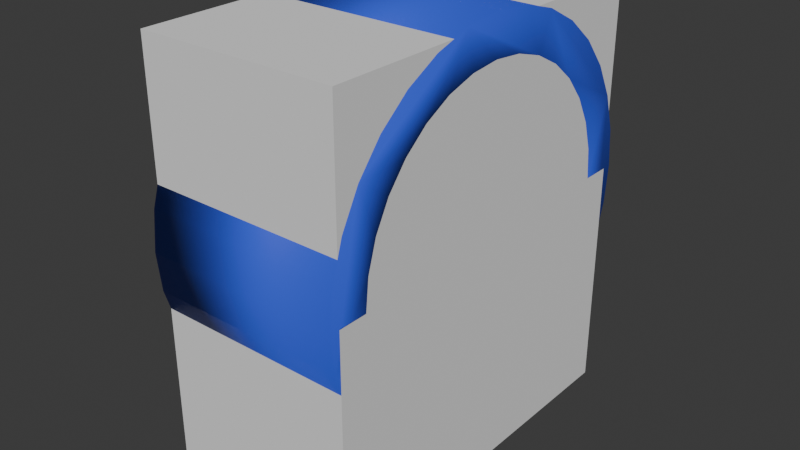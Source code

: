 # Source: body.blend  (saved by Blender 4.1.23; exported with 4.5.12 LTS)
import bpy
from mathutils import Matrix  # noqa: F401  (used for matrix-valued properties, if any)

bpy.ops.wm.read_factory_settings(use_empty=True)
scene = bpy.context.scene
scene.name = 'Scene'

# ---- collections
col_collection = bpy.data.collections.new('Collection'); scene.collection.children.link(col_collection)

# ---- materials (node trees are filled in below, after node groups)
mat_material_001 = bpy.data.materials.new('Material.001')
mat_material_001.alpha_threshold = 0.0
mat_material_001.use_transparent_shadow = False
mat_material_001.roughness = 0.5
mat_material_001.line_color = (0.0, 0.0, 0.0, 1.0)
mat_005 = bpy.data.materials.new('マテリアル.005')
mat_005.use_transparent_shadow = False

# ---- material node trees
mat_material_001.use_nodes = True; mat_material_001.node_tree.nodes.clear()
_N = mat_material_001.node_tree.nodes; _L = mat_material_001.node_tree.links
n0 = _N.new('ShaderNodeOutputMaterial'); n0.name = 'Material Output'; n0.location = (300, 300)
n1 = _N.new('ShaderNodeBsdfPrincipled'); n1.name = 'Principled BSDF'; n1.location = (10, 300)
n1.inputs[3].default_value = 1.45
_L.new(n1.outputs[0], n0.inputs[0])
n0.is_active_output = True
mat_005.use_nodes = True; mat_005.node_tree.nodes.clear()
_N = mat_005.node_tree.nodes; _L = mat_005.node_tree.links
n0 = _N.new('ShaderNodeBsdfPrincipled'); n0.name = 'プリンシプルBSDF'; n0.location = (10, 300)
n0.inputs[0].default_value = (0.04578, 0.09977, 0.8002, 1.0)
n1 = _N.new('ShaderNodeOutputMaterial'); n1.name = 'マテリアル出力'; n1.location = (300, 300)
_L.new(n0.outputs[0], n1.inputs[0])
n1.is_active_output = True

# ---- world
world_world = bpy.data.worlds.new('World'); scene.world = world_world
world_world.use_nodes = True; world_world.node_tree.nodes.clear()
_N = world_world.node_tree.nodes; _L = world_world.node_tree.links
n0 = _N.new('ShaderNodeOutputWorld'); n0.name = 'World Output'; n0.location = (300, 300)
n1 = _N.new('ShaderNodeBackground'); n1.name = 'Background'; n1.location = (10, 300)
n1.inputs[0].default_value = (0.05088, 0.05088, 0.05088, 1.0)
_L.new(n1.outputs[0], n0.inputs[0])
n0.is_active_output = True
world_world.color = (0.05088, 0.05088, 0.05088)
world_world.use_sun_shadow = False
world_world.sun_shadow_jitter_overblur = 0.0

# ---- meshes
me_005 = bpy.data.meshes.new('立方体.005')
me_005.from_pydata([(-0.9, -1.0, -0.8), (-1.0, -1.0, 1.0), (-0.9, 1.0, -0.8), (-1.0, 1.0, 1.0), (0.9, -1.0, -0.8), (1.0, -1.0, 1.0), (0.9, 1.0, -0.8), (1.0, 1.0, 1.0), (0.9, 1.0, 1.0), (-0.9, 1.0, 1.0), (-0.9, -1.0, 1.0), (0.9, -1.0, 1.0), (0.9, -1.0, -1.0), (1.0, -1.0, -0.9), (0.95, -1.0, -0.9866), (0.9866, -1.0, -0.95), (1.0, 1.0, -0.9), (0.9, 1.0, -1.0), (0.9866, 1.0, -0.95), (0.95, 1.0, -0.9866), (-1.0, -1.0, -0.9), (-0.9, -1.0, -1.0), (-0.9866, -1.0, -0.95), (-0.95, -1.0, -0.9866), (-0.9, 1.0, -1.0), (-1.0, 1.0, -0.9), (-0.95, 1.0, -0.9866), (-0.9866, 1.0, -0.95)], [], [(24, 17, 12, 21), (16, 7, 5, 13), (20, 1, 3, 25), (3, 1, 10, 9), (11, 5, 7, 8), (0, 2, 9, 10), (6, 4, 11, 8), (2, 0, 4, 6), (12, 17, 19, 14), (14, 19, 18, 15), (15, 18, 16, 13), (7, 16, 18, 19, 17, 24, 26, 27, 25, 3, 9, 2, 6, 8), (20, 25, 27, 22), (22, 27, 26, 23), (23, 26, 24, 21), (10, 1, 20, 22, 23, 21, 12, 14, 15, 13, 5, 11, 4, 0)])
me_005.polygons.foreach_set('use_smooth', [True] * 16)
_uv = me_005.uv_layers.new(name='UVマップ')
_uv.uv.foreach_set('vector', [0.1375, 0.5, 0.3625, 0.5, 0.3625, 0.75, 0.1375, 0.75, 0.3875, 0.5, 0.625, 0.5, 0.625, 0.75, 0.3875, 0.75, 0.3875, 0.0, 0.625, 0.0, 0.625, 0.25, 0.3875, 0.25, 0.875, 0.5, 0.875, 0.75, 0.8625, 0.75, 0.8625, 0.5, 0.6375, 0.75, 0.625, 0.75, 0.625, 0.5, 0.6375, 0.5, 0.375, 0.0, 0.375, 0.25, 0.6, 0.25, 0.6, 0.0, 0.375, 0.5, 0.375, 0.75, 0.6, 0.75, 0.6, 0.5, 0.125, 0.5, 0.125, 0.75, 0.375, 0.75, 0.375, 0.5, 0.3625, 0.75, 0.3625, 0.5, 0.3688, 0.5, 0.3688, 0.75, 0.3688, 0.75, 0.3688, 0.5, 0.3813, 0.5, 0.3813, 0.75, 0.3813, 0.75, 0.3813, 0.5, 0.3875, 0.5, 0.3875, 0.75, 0.625, 0.5, 0.3875, 0.5, 0.3812, 0.4983, 0.3767, 0.4937, 0.375, 0.4875, 0.375, 0.2625, 0.3767, 0.2563, 0.3812, 0.2517, 0.3875, 0.25, 0.625, 0.25, 0.625, 0.2625, 0.4, 0.2625, 0.4, 0.4875, 0.625, 0.4875, 0.3875, 0.0, 0.3875, 0.25, 0.375, 0.25, 0.375, 0.0, 0.125, 0.75, 0.125, 0.5, 0.1312, 0.5, 0.1313, 0.75, 0.1313, 0.75, 0.1312, 0.5, 0.1375, 0.5, 0.1375, 0.75, 0.625, 0.9875, 0.625, 1.0, 0.3875, 1.0, 0.3812, 0.9983, 0.3767, 0.9937, 0.375, 0.9875, 0.375, 0.7625, 0.3767, 0.7563, 0.3813, 0.7517, 0.3875, 0.75, 0.625, 0.75, 0.625, 0.7625, 0.4, 0.7625, 0.4, 0.9875])
me_005.materials.append(mat_material_001)
me_005.update()
me_003 = bpy.data.meshes.new('立方体.003')
me_003.from_pydata([(-0.9, -1.0, -0.8), (-1.0, -1.0, 1.0), (-0.9, 1.0, -0.8), (-1.0, 1.0, 1.0), (0.9, -1.0, -0.8), (1.0, -1.0, 1.0), (0.9, 1.0, -0.8), (1.0, 1.0, 1.0), (0.9, 1.0, 1.0), (-0.9, 1.0, 1.0), (-0.9, -1.0, 1.0), (0.9, -1.0, 1.0), (0.9, -1.0, -1.0), (1.0, -1.0, -0.9), (0.95, -1.0, -0.9866), (0.9866, -1.0, -0.95), (1.0, 1.0, -0.9), (0.9, 1.0, -1.0), (0.9866, 1.0, -0.95), (0.95, 1.0, -0.9866), (-1.0, -1.0, -0.9), (-0.9, -1.0, -1.0), (-0.9866, -1.0, -0.95), (-0.95, -1.0, -0.9866), (-0.9, 1.0, -1.0), (-1.0, 1.0, -0.9), (-0.95, 1.0, -0.9866), (-0.9866, 1.0, -0.95)], [], [(24, 17, 12, 21), (16, 7, 5, 13), (20, 1, 3, 25), (3, 1, 10, 9), (11, 5, 7, 8), (0, 2, 9, 10), (6, 4, 11, 8), (2, 0, 4, 6), (12, 17, 19, 14), (14, 19, 18, 15), (15, 18, 16, 13), (7, 16, 18, 19, 17, 24, 26, 27, 25, 3, 9, 2, 6, 8), (20, 25, 27, 22), (22, 27, 26, 23), (23, 26, 24, 21), (10, 1, 20, 22, 23, 21, 12, 14, 15, 13, 5, 11, 4, 0)])
me_003.polygons.foreach_set('use_smooth', [True] * 16)
_uv = me_003.uv_layers.new(name='UVマップ')
_uv.uv.foreach_set('vector', [0.1375, 0.5, 0.3625, 0.5, 0.3625, 0.75, 0.1375, 0.75, 0.3875, 0.5, 0.625, 0.5, 0.625, 0.75, 0.3875, 0.75, 0.3875, 0.0, 0.625, 0.0, 0.625, 0.25, 0.3875, 0.25, 0.875, 0.5, 0.875, 0.75, 0.8625, 0.75, 0.8625, 0.5, 0.6375, 0.75, 0.625, 0.75, 0.625, 0.5, 0.6375, 0.5, 0.375, 0.0, 0.375, 0.25, 0.6, 0.25, 0.6, 0.0, 0.375, 0.5, 0.375, 0.75, 0.6, 0.75, 0.6, 0.5, 0.125, 0.5, 0.125, 0.75, 0.375, 0.75, 0.375, 0.5, 0.3625, 0.75, 0.3625, 0.5, 0.3688, 0.5, 0.3688, 0.75, 0.3688, 0.75, 0.3688, 0.5, 0.3813, 0.5, 0.3813, 0.75, 0.3813, 0.75, 0.3813, 0.5, 0.3875, 0.5, 0.3875, 0.75, 0.625, 0.5, 0.3875, 0.5, 0.3812, 0.4983, 0.3767, 0.4937, 0.375, 0.4875, 0.375, 0.2625, 0.3767, 0.2563, 0.3812, 0.2517, 0.3875, 0.25, 0.625, 0.25, 0.625, 0.2625, 0.4, 0.2625, 0.4, 0.4875, 0.625, 0.4875, 0.3875, 0.0, 0.3875, 0.25, 0.375, 0.25, 0.375, 0.0, 0.125, 0.75, 0.125, 0.5, 0.1312, 0.5, 0.1313, 0.75, 0.1313, 0.75, 0.1312, 0.5, 0.1375, 0.5, 0.1375, 0.75, 0.625, 0.9875, 0.625, 1.0, 0.3875, 1.0, 0.3812, 0.9983, 0.3767, 0.9937, 0.375, 0.9875, 0.375, 0.7625, 0.3767, 0.7563, 0.3813, 0.7517, 0.3875, 0.75, 0.625, 0.75, 0.625, 0.7625, 0.4, 0.7625, 0.4, 0.9875])
me_003.materials.append(mat_material_001)
me_003.update()
me_x = bpy.data.meshes.new('円柱')
me_x.from_pydata([(0.0, 1.0, -1.0), (0.0, 0.8, -0.8074), (0.0, 1.0, 1.0), (0.1951, 0.9808, -1.0), (0.1561, 0.7846, -0.8074), (0.1951, 0.9808, 1.0), (0.3827, 0.9239, -1.0), (0.3061, 0.7391, -0.8074), (0.3827, 0.9239, 1.0), (0.5556, 0.8315, -1.0), (0.4445, 0.6652, -0.8074), (0.5556, 0.8315, 1.0), (0.7071, 0.7071, -1.0), (0.5657, 0.5657, -0.8074), (0.7071, 0.7071, 1.0), (0.8315, 0.5556, -1.0), (0.6652, 0.4445, -0.8074), (0.8315, 0.5556, 1.0), (0.9239, 0.3827, -1.0), (0.7391, 0.3061, -0.8074), (0.9239, 0.3827, 1.0), (0.9808, 0.1951, -1.0), (0.7846, 0.1561, -0.8074), (0.9808, 0.1951, 1.0), (1.0, 0.0, -1.0), (0.8, 0.0, -0.8074), (1.0, 0.0, 1.0), (0.9808, -0.1951, -1.0), (0.7846, -0.1561, -0.8074), (0.9808, -0.1951, 1.0), (0.7391, -0.3061, -0.8074), (0.9239, -0.3827, -1.0), (0.9239, -0.3827, 1.0), (0.8315, -0.5556, -1.0), (0.6652, -0.4445, -0.8074), (0.8315, -0.5556, 1.0), (0.7071, -0.7071, -1.0), (0.5657, -0.5657, -0.8074), (0.7071, -0.7071, 1.0), (0.5556, -0.8315, -1.0), (0.4445, -0.6652, -0.8074), (0.5556, -0.8315, 1.0), (0.3827, -0.9239, -1.0), (0.3061, -0.7391, -0.8074), (0.3827, -0.9239, 1.0), (0.1561, -0.7846, -0.8074), (0.1951, -0.9808, -1.0), (0.1951, -0.9808, 1.0), (0.0, -1.0, -1.0), (0.0, -0.8, -0.8074), (0.0, -1.0, 1.0), (-0.1951, -0.9808, -1.0), (-0.1561, -0.7846, -0.8074), (-0.1951, -0.9808, 1.0), (-0.3827, -0.9239, -1.0), (-0.3061, -0.7391, -0.8074), (-0.3827, -0.9239, 1.0), (-0.5556, -0.8315, -1.0), (-0.4445, -0.6652, -0.8074), (-0.5556, -0.8315, 1.0), (-0.7071, -0.7071, -1.0), (-0.5657, -0.5657, -0.8074), (-0.7071, -0.7071, 1.0), (-0.8315, -0.5556, -1.0), (-0.6652, -0.4445, -0.8074), (-0.8315, -0.5556, 1.0), (-0.9239, -0.3827, -1.0), (-0.7391, -0.3061, -0.8074), (-0.9239, -0.3827, 1.0), (-0.9808, -0.1951, -1.0), (-0.7846, -0.1561, -0.8074), (-0.9808, -0.1951, 1.0), (-1.0, 0.0, -1.0), (-0.8, 0.0, -0.8074), (-1.0, 0.0, 1.0), (-0.9808, 0.1951, -1.0), (-0.7846, 0.1561, -0.8074), (-0.9808, 0.1951, 1.0), (-0.9239, 0.3827, -1.0), (-0.7391, 0.3061, -0.8074), (-0.9239, 0.3827, 1.0), (-0.8315, 0.5556, -1.0), (-0.6652, 0.4445, -0.8074), (-0.8315, 0.5556, 1.0), (-0.7071, 0.7071, -1.0), (-0.5657, 0.5657, -0.8074), (-0.7071, 0.7071, 1.0), (-0.5556, 0.8315, -1.0), (-0.4445, 0.6652, -0.8074), (-0.5556, 0.8315, 1.0), (-0.3827, 0.9239, -1.0), (-0.3061, 0.7391, -0.8074), (-0.3827, 0.9239, 1.0), (-0.1951, 0.9808, -1.0), (-0.1561, 0.7846, -0.8074), (-0.1951, 0.9808, 1.0), (-0.5657, 0.5657, 1.0), (-0.4445, 0.6652, 1.0), (0.0, 0.8, 1.0), (-0.1561, 0.7846, 1.0), (-0.3061, 0.7391, 1.0), (-0.8, 0.0, 1.0), (-0.7846, -0.1561, 1.0), (-0.5657, -0.5657, 1.0), (-0.6652, -0.4445, 1.0), (-0.7391, -0.3061, 1.0), (0.0, -0.8, 1.0), (0.1561, -0.7846, 1.0), (0.4445, -0.6652, 1.0), (0.5657, -0.5657, 1.0), (0.3061, -0.7391, 1.0), (0.5657, 0.5657, 1.0), (0.6652, 0.4445, 1.0), (0.7846, 0.1561, 1.0), (0.8, 0.0, 1.0), (0.7391, 0.3061, 1.0), (-0.7846, 0.1561, 1.0), (-0.6652, 0.4445, 1.0), (-0.7391, 0.3061, 1.0), (-0.4445, -0.6652, 1.0), (-0.3061, -0.7391, 1.0), (0.1561, 0.7846, 1.0), (-0.1561, -0.7846, 1.0), (0.4445, 0.6652, 1.0), (0.3061, 0.7391, 1.0), (0.6652, -0.4445, 1.0), (0.7391, -0.3061, 1.0), (0.7846, -0.1561, 1.0)], [], [(0, 2, 5, 3), (3, 5, 8, 6), (6, 8, 11, 9), (9, 11, 14, 12), (12, 14, 17, 15), (15, 17, 20, 18), (18, 20, 23, 21), (21, 23, 26, 24), (24, 26, 29, 27), (27, 29, 32, 31), (31, 32, 35, 33), (33, 35, 38, 36), (36, 38, 41, 39), (39, 41, 44, 42), (42, 44, 47, 46), (46, 47, 50, 48), (48, 50, 53, 51), (51, 53, 56, 54), (54, 56, 59, 57), (57, 59, 62, 60), (60, 62, 65, 63), (63, 65, 68, 66), (66, 68, 71, 69), (69, 71, 74, 72), (72, 74, 77, 75), (75, 77, 80, 78), (78, 80, 83, 81), (81, 83, 86, 84), (84, 86, 89, 87), (87, 89, 92, 90), (115, 20, 17, 14, 11, 8, 5, 2, 95, 92, 89, 86, 83, 80, 118, 117, 96, 97, 100, 99, 98, 121, 124, 123, 111, 112), (80, 77, 74, 71, 68, 65, 62, 59, 56, 53, 50, 47, 44, 41, 38, 35, 32, 29, 26, 23, 20, 115, 113, 114, 127, 126, 125, 109, 108, 110, 107, 106, 122, 120, 119, 103, 104, 105, 102, 101, 116, 118), (90, 92, 95, 93), (93, 95, 2, 0), (93, 0, 3, 6, 9, 12, 15, 18, 21, 24, 27, 31, 33, 36, 39, 42, 46, 48, 51, 54, 57, 60, 63, 66, 69, 72, 75, 78, 81, 84, 87, 90), (98, 1, 4, 121), (121, 4, 7, 124), (124, 7, 10, 123), (123, 10, 13, 111), (13, 16, 112, 111), (16, 19, 115, 112), (19, 22, 113, 115), (22, 25, 114, 113), (25, 28, 127, 114), (28, 30, 126, 127), (30, 34, 125, 126), (34, 37, 109, 125), (37, 40, 108, 109), (40, 43, 110, 108), (43, 45, 107, 110), (45, 49, 106, 107), (49, 52, 122, 106), (52, 55, 120, 122), (55, 58, 119, 120), (58, 61, 103, 119), (103, 61, 64, 104), (104, 64, 67, 105), (105, 67, 70, 102), (102, 70, 73, 101), (101, 73, 76, 116), (116, 76, 79, 118), (118, 79, 82, 117), (117, 82, 85, 96), (96, 85, 88, 97), (97, 88, 91, 100), (100, 91, 94, 99), (99, 94, 1, 98), (82, 79, 76, 73, 70, 67, 64, 61, 58, 55, 52, 49, 45, 43, 40, 37, 34, 30, 28, 25, 22, 19, 16, 13, 10, 7, 4, 1, 94, 91, 88, 85)])
me_x.polygons.foreach_set('use_smooth', [True] * 68)
_uv = me_x.uv_layers.new(name='UVマップ')
_uv.uv.foreach_set('vector', [1.0, 0.5, 1.0, 1.0, 0.9688, 1.0, 0.9688, 0.5, 0.9688, 0.5, 0.9688, 1.0, 0.9375, 1.0, 0.9375, 0.5, 0.9375, 0.5, 0.9375, 1.0, 0.9062, 1.0, 0.9062, 0.5, 0.9062, 0.5, 0.9062, 1.0, 0.875, 1.0, 0.875, 0.5, 0.875, 0.5, 0.875, 1.0, 0.8438, 1.0, 0.8438, 0.5, 0.8438, 0.5, 0.8438, 1.0, 0.8125, 1.0, 0.8125, 0.5, 0.8125, 0.5, 0.8125, 1.0, 0.7812, 1.0, 0.7812, 0.5, 0.7812, 0.5, 0.7812, 1.0, 0.75, 1.0, 0.75, 0.5, 0.75, 0.5, 0.75, 1.0, 0.7188, 1.0, 0.7188, 0.5, 0.7188, 0.5, 0.7188, 1.0, 0.6875, 1.0, 0.6875, 0.5, 0.6875, 0.5, 0.6875, 1.0, 0.6562, 1.0, 0.6562, 0.5, 0.6562, 0.5, 0.6562, 1.0, 0.625, 1.0, 0.625, 0.5, 0.625, 0.5, 0.625, 1.0, 0.5938, 1.0, 0.5938, 0.5, 0.5938, 0.5, 0.5938, 1.0, 0.5625, 1.0, 0.5625, 0.5, 0.5625, 0.5, 0.5625, 1.0, 0.5312, 1.0, 0.5312, 0.5, 0.5312, 0.5, 0.5312, 1.0, 0.5, 1.0, 0.5, 0.5, 0.5, 0.5, 0.5, 1.0, 0.4688, 1.0, 0.4688, 0.5, 0.4688, 0.5, 0.4688, 1.0, 0.4375, 1.0, 0.4375, 0.5, 0.4375, 0.5, 0.4375, 1.0, 0.4062, 1.0, 0.4062, 0.5, 0.4062, 0.5, 0.4062, 1.0, 0.375, 1.0, 0.375, 0.5, 0.375, 0.5, 0.375, 1.0, 0.3438, 1.0, 0.3438, 0.5, 0.3438, 0.5, 0.3438, 1.0, 0.3125, 1.0, 0.3125, 0.5, 0.3125, 0.5, 0.3125, 1.0, 0.2812, 1.0, 0.2812, 0.5, 0.2812, 0.5, 0.2812, 1.0, 0.25, 1.0, 0.25, 0.5, 0.25, 0.5, 0.25, 1.0, 0.2188, 1.0, 0.2188, 0.5, 0.2188, 0.5, 0.2188, 1.0, 0.1875, 1.0, 0.1875, 0.5, 0.1875, 0.5, 0.1875, 1.0, 0.1562, 1.0, 0.1562, 0.5, 0.1562, 0.5, 0.1562, 1.0, 0.125, 1.0, 0.125, 0.5, 0.125, 0.5, 0.125, 1.0, 0.09375, 1.0, 0.09375, 0.5, 0.09375, 0.5, 0.09375, 1.0, 0.0625, 1.0, 0.0625, 0.5, 0.4274, 0.3235, 0.4717, 0.3418, 0.4496, 0.3833, 0.4197, 0.4197, 0.3833, 0.4496, 0.3418, 0.4717, 0.2968, 0.4854, 0.25, 0.49, 0.2032, 0.4854, 0.1582, 0.4717, 0.1167, 0.4496, 0.08029, 0.4197, 0.05045, 0.3833, 0.02827, 0.3418, 0.07262, 0.3235, 0.09036, 0.3567, 0.1142, 0.3858, 0.1433, 0.4096, 0.1765, 0.4274, 0.2125, 0.4383, 0.25, 0.442, 0.2875, 0.4383, 0.3235, 0.4274, 0.3567, 0.4096, 0.3858, 0.3858, 0.4096, 0.3567, 0.02827, 0.3418, 0.01461, 0.2968, 0.01, 0.25, 0.01461, 0.2032, 0.02827, 0.1582, 0.05045, 0.1167, 0.08029, 0.08029, 0.1167, 0.05045, 0.1582, 0.02827, 0.2032, 0.01461, 0.25, 0.01, 0.2968, 0.01461, 0.3418, 0.02827, 0.3833, 0.05045, 0.4197, 0.08029, 0.4496, 0.1167, 0.4717, 0.1582, 0.4854, 0.2032, 0.49, 0.25, 0.4854, 0.2968, 0.4717, 0.3418, 0.4274, 0.3235, 0.4383, 0.2875, 0.442, 0.25, 0.4383, 0.2125, 0.4274, 0.1765, 0.4096, 0.1433, 0.3858, 0.1142, 0.3567, 0.09036, 0.3235, 0.07262, 0.2875, 0.06169, 0.25, 0.058, 0.2125, 0.06169, 0.1765, 0.07262, 0.1433, 0.09036, 0.1142, 0.1142, 0.09036, 0.1433, 0.07262, 0.1765, 0.06169, 0.2125, 0.058, 0.25, 0.06169, 0.2875, 0.07262, 0.3235, 0.0625, 0.5, 0.0625, 1.0, 0.03125, 1.0, 0.03125, 0.5, 0.03125, 0.5, 0.03125, 1.0, 0.0, 1.0, 0.0, 0.5, 0.7032, 0.4854, 0.75, 0.49, 0.7968, 0.4854, 0.8418, 0.4717, 0.8833, 0.4496, 0.9197, 0.4197, 0.9496, 0.3833, 0.9717, 0.3418, 0.9854, 0.2968, 0.99, 0.25, 0.9854, 0.2032, 0.9717, 0.1582, 0.9496, 0.1167, 0.9197, 0.08029, 0.8833, 0.05045, 0.8418, 0.02827, 0.7968, 0.01461, 0.75, 0.01, 0.7032, 0.01461, 0.6582, 0.02827, 0.6167, 0.05045, 0.5803, 0.08029, 0.5504, 0.1167, 0.5283, 0.1582, 0.5146, 0.2032, 0.51, 0.25, 0.5146, 0.2968, 0.5283, 0.3418, 0.5504, 0.3833, 0.5803, 0.4197, 0.6167, 0.4496, 0.6582, 0.4717, 1.0, 0.7259, 1.0, 0.5, 0.9688, 0.5, 0.9688, 0.7259, 0.9688, 0.7259, 0.9688, 0.5, 0.9375, 0.5, 0.9375, 0.7259, 0.9375, 0.7259, 0.9375, 0.5, 0.9062, 0.5, 0.9062, 0.7259, 0.9062, 0.7259, 0.9062, 0.5, 0.875, 0.5, 0.875, 0.7259, 0.875, 0.5, 0.8438, 0.5, 0.8438, 0.7259, 0.875, 0.7259, 0.8438, 0.5, 0.8125, 0.5, 0.8125, 0.7259, 0.8438, 0.7259, 0.8125, 0.5, 0.7812, 0.5, 0.7812, 0.7259, 0.8125, 0.7259, 0.7812, 0.5, 0.75, 0.5, 0.75, 0.7259, 0.7812, 0.7259, 0.75, 0.5, 0.7188, 0.5, 0.7188, 0.7259, 0.75, 0.7259, 0.7188, 0.5, 0.6875, 0.5, 0.6875, 0.7259, 0.7188, 0.7259, 0.6875, 0.5, 0.6562, 0.5, 0.6562, 0.7259, 0.6875, 0.7259, 0.6562, 0.5, 0.625, 0.5, 0.625, 0.7259, 0.6562, 0.7259, 0.625, 0.5, 0.5938, 0.5, 0.5938, 0.7259, 0.625, 0.7259, 0.5938, 0.5, 0.5625, 0.5, 0.5625, 0.7259, 0.5938, 0.7259, 0.5625, 0.5, 0.5312, 0.5, 0.5312, 0.7259, 0.5625, 0.7259, 0.5312, 0.5, 0.5, 0.5, 0.5, 0.7259, 0.5312, 0.7259, 0.5, 0.5, 0.4688, 0.5, 0.4688, 0.7259, 0.5, 0.7259, 0.4688, 0.5, 0.4375, 0.5, 0.4375, 0.7259, 0.4688, 0.7259, 0.4375, 0.5, 0.4062, 0.5, 0.4062, 0.7259, 0.4375, 0.7259, 0.4062, 0.5, 0.375, 0.5, 0.375, 0.7259, 0.4062, 0.7259, 0.375, 0.7259, 0.375, 0.5, 0.3438, 0.5, 0.3438, 0.7259, 0.3438, 0.7259, 0.3438, 0.5, 0.3125, 0.5, 0.3125, 0.7259, 0.3125, 0.7259, 0.3125, 0.5, 0.2812, 0.5, 0.2812, 0.7259, 0.2812, 0.7259, 0.2812, 0.5, 0.25, 0.5, 0.25, 0.7259, 0.25, 0.7259, 0.25, 0.5, 0.2188, 0.5, 0.2188, 0.7259, 0.2188, 0.7259, 0.2188, 0.5, 0.1875, 0.5, 0.1875, 0.7259, 0.1875, 0.7259, 0.1875, 0.5, 0.1562, 0.5, 0.1562, 0.7259, 0.1562, 0.7259, 0.1562, 0.5, 0.125, 0.5, 0.125, 0.7259, 0.125, 0.7259, 0.125, 0.5, 0.09375, 0.5, 0.09375, 0.7259, 0.09375, 0.7259, 0.09375, 0.5, 0.0625, 0.5, 0.0625, 0.7259, 0.0625, 0.7259, 0.0625, 0.5, 0.03125, 0.5, 0.03125, 0.7259, 0.03125, 0.7259, 0.03125, 0.5, 0.0, 0.5, 0.0, 0.7259, 0.5504, 0.3833, 0.5283, 0.3418, 0.5146, 0.2968, 0.51, 0.25, 0.5146, 0.2032, 0.5283, 0.1582, 0.5504, 0.1167, 0.5803, 0.08029, 0.6167, 0.05045, 0.6582, 0.02827, 0.7032, 0.01461, 0.75, 0.01, 0.7968, 0.01461, 0.8418, 0.02827, 0.8833, 0.05045, 0.9197, 0.08029, 0.9496, 0.1167, 0.9717, 0.1582, 0.9854, 0.2032, 0.99, 0.25, 0.9854, 0.2968, 0.9717, 0.3418, 0.9496, 0.3833, 0.9197, 0.4197, 0.8833, 0.4496, 0.8418, 0.4717, 0.7968, 0.4854, 0.75, 0.49, 0.7032, 0.4854, 0.6582, 0.4717, 0.6167, 0.4496, 0.5803, 0.4197])
me_x.materials.append(mat_005)
me_x.update()
me_x_1 = bpy.data.meshes.new('立方体')
me_x_1.from_pydata([(-1.0, -1.0, -1.0), (-1.0, -1.0, 1.0), (-1.0, 1.0, -1.0), (-1.0, 1.0, 1.0), (1.0, -1.0, -1.0), (1.0, -1.0, 1.0), (1.0, 1.0, -1.0), (1.0, 1.0, 1.0)], [], [(0, 1, 3, 2), (2, 3, 7, 6), (6, 7, 5, 4), (4, 5, 1, 0), (2, 6, 4, 0), (7, 3, 1, 5)])
_uv = me_x_1.uv_layers.new(name='UVマップ')
_uv.uv.foreach_set('vector', [0.375, 0.0, 0.625, 0.0, 0.625, 0.25, 0.375, 0.25, 0.375, 0.25, 0.625, 0.25, 0.625, 0.5, 0.375, 0.5, 0.375, 0.5, 0.625, 0.5, 0.625, 0.75, 0.375, 0.75, 0.375, 0.75, 0.625, 0.75, 0.625, 1.0, 0.375, 1.0, 0.125, 0.5, 0.375, 0.5, 0.375, 0.75, 0.125, 0.75, 0.625, 0.5, 0.875, 0.5, 0.875, 0.75, 0.625, 0.75])
me_x_1.update()

# ---- objects
ob_001 = bpy.data.objects.new('立方体.001', me_005)
ob_x = bpy.data.objects.new('立方体', me_003)
ob_x_1 = bpy.data.objects.new('円柱', me_x)
ob_col = bpy.data.objects.new('COL', me_x_1)

# ---- transforms, parenting, visibility, modifiers, constraints
ob_001.location = (0.0, -2.161, 0.9761)
ob_001.rotation_euler = (-0.4363, 0.0, 0.0)
ob_001.scale = (1.6, 0.2, 1.0)
ob_x.location = (0.0, 2.415, 0.9761)
ob_x.rotation_euler = (0.4363, 0.0, 0.0)
ob_x.scale = (1.6, 0.2, 1.0)
ob_x_1.location = (0.0, 0.0, 4.786)
ob_x_1.rotation_euler = (0.0, 1.571, 0.0)
ob_x_1.scale = (4.0, 4.0, 2.0)
ob_col.location = (0.0, 0.0, 4.3)
ob_col.scale = (2.0, 3.8, 4.3)

# ---- collection membership
col_collection.objects.link(ob_001)
col_collection.objects.link(ob_x)
col_collection.objects.link(ob_x_1)
col_collection.objects.link(ob_col)

# ---- scene / render settings (as saved in the file)
scene.frame_start = 1; scene.frame_end = 250; scene.frame_set(1)
scene.render.engine = 'BLENDER_EEVEE_NEXT'
scene.cycles.sampling_pattern = 'TABULATED_SOBOL'
scene.eevee.ray_tracing_options.trace_max_roughness = 0.0
bpy.context.view_layer.update()

# ---- added for rendering (the .blend has no active camera and no usable light): camera, sun
cam_auto = bpy.data.cameras.new('AutoCamera')
cam_auto.lens = 50.0
cam_auto.sensor_width = 36.0
cam_auto.clip_end = 1000.0
ob_auto_camera = bpy.data.objects.new('AutoCamera', cam_auto)
scene.collection.objects.link(ob_auto_camera)
ob_auto_camera.location = (11.6098, -13.9318, 13.6735)
ob_auto_camera.rotation_euler = (1.09748, -7.21219e-08, 0.694738)
scene.camera = ob_auto_camera
light_auto_sun = bpy.data.lights.new('AutoSun', 'SUN')
light_auto_sun.energy = 3.0
light_auto_sun.angle = 0.0523599
ob_auto_sun = bpy.data.objects.new('AutoSun', light_auto_sun)
scene.collection.objects.link(ob_auto_sun)
ob_auto_sun.rotation_euler = (0.872665, 0.174533, 0.523599)
bpy.context.view_layer.update()
